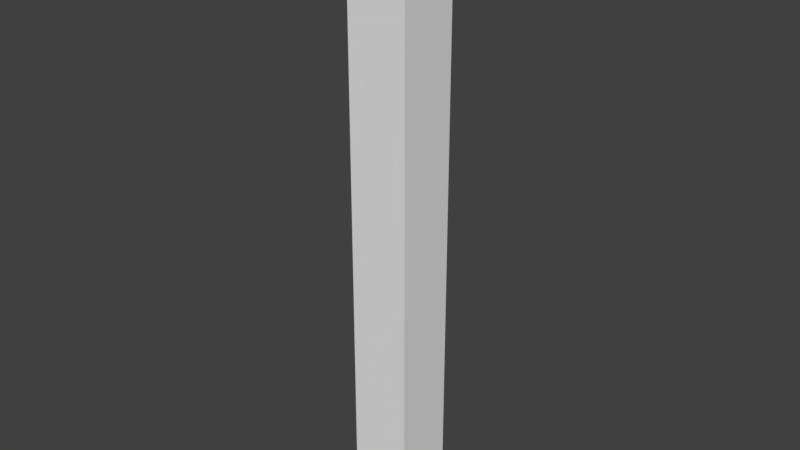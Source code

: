# Source: Obelisc.blend  (saved by Blender 2.79.0; exported with 4.5.12 LTS)
import bpy
from mathutils import Matrix  # noqa: F401  (used for matrix-valued properties, if any)

bpy.ops.wm.read_factory_settings(use_empty=True)
scene = bpy.context.scene
scene.name = 'Scene'

# ---- collections
col_collection_1 = bpy.data.collections.new('Collection 1'); scene.collection.children.link(col_collection_1)

# ---- world
world_world = bpy.data.worlds.new('World'); scene.world = world_world
world_world.color = (0.05088, 0.05088, 0.05088)
world_world.use_sun_shadow = False
world_world.sun_shadow_jitter_overblur = 0.0
world_world.cycles.sampling_method = 'MANUAL'

# ---- meshes
me_cube_001 = bpy.data.meshes.new('Cube.001')
me_cube_001.from_pydata([(-2.5, -2.5, 0.05259), (0.0, 0.0, 50.05), (-2.5, 2.5, 0.05259), (2.5, -2.5, 0.05259), (2.5, 2.5, 0.05259), (-2.5, -2.5, 44.23), (-2.5, 2.5, 44.23), (2.5, 2.5, 44.23), (2.5, -2.5, 44.23)], [], [(5, 1, 6), (6, 1, 7), (7, 1, 8), (8, 1, 5), (2, 4, 3, 0), (3, 8, 5, 0), (4, 7, 8, 3), (2, 6, 7, 4), (0, 5, 6, 2)])
_uv = me_cube_001.uv_layers.new(name='UVMap')
_uv.uv.foreach_set('vector', [0.0, 0.1254, 0.1, 0.0, 0.2, 0.1254, 0.6, 0.8746, 0.5, 1.0, 0.4, 0.8746, 0.8, 0.8746, 0.7, 1.0, 0.6, 0.8746, 0.2, 0.1254, 0.3, 0.0, 0.4, 0.1254, 0.8, 9.637e-09, 1.0, 0.0, 1.0, 0.1011, 0.8, 0.1011, 0.2, 1.0, 0.2, 0.1254, 0.4, 0.1254, 0.4, 1.0, 0.8, 6.023e-09, 0.8, 0.8746, 0.6, 0.8746, 0.6, 0.0, 0.6, 0.0, 0.6, 0.8746, 0.4, 0.8746, 0.4, 9.637e-09, 2.861e-07, 1.0, 0.0, 0.1254, 0.2, 0.1254, 0.2, 1.0])
me_cube_001.use_remesh_preserve_volume = False
me_cube_001.use_remesh_preserve_attributes = False
me_cube_001.use_mirror_vertex_groups = False
me_cube_001.update()

# ---- objects
ob_cube = bpy.data.objects.new('Cube', me_cube_001)

# ---- transforms, parenting, visibility, modifiers, constraints
ob_cube.location = (0.0, 0.0, 0.0)
ob_cube.lineart.crease_threshold = 0.0

# ---- collection membership
col_collection_1.objects.link(ob_cube)

# ---- scene / render settings (as saved in the file)
scene.frame_start = 1; scene.frame_end = 250; scene.frame_set(1)
scene.render.engine = 'BLENDER_EEVEE_NEXT'
scene.render.resolution_percentage = 50
scene.render.dither_intensity = 0.0
scene.cycles.use_denoising = False
scene.cycles.samples = 128
scene.cycles.sampling_pattern = 'TABULATED_SOBOL'
scene.cycles.use_adaptive_sampling = False
scene.cycles.use_light_tree = False
scene.cycles.blur_glossy = 0.0
scene.cycles.sample_clamp_indirect = 0.0
scene.view_settings.view_transform = 'Standard'
bpy.context.view_layer.update()

# ---- added for rendering (the .blend has no active camera and no usable light): camera, sun
cam_auto = bpy.data.cameras.new('AutoCamera')
cam_auto.lens = 50.0
cam_auto.sensor_width = 36.0
cam_auto.clip_end = 1000.0
ob_auto_camera = bpy.data.objects.new('AutoCamera', cam_auto)
scene.collection.objects.link(ob_auto_camera)
ob_auto_camera.location = (46.7216, -56.0659, 62.4298)
ob_auto_camera.rotation_euler = (1.09748, -7.21219e-08, 0.694738)
scene.camera = ob_auto_camera
light_auto_sun = bpy.data.lights.new('AutoSun', 'SUN')
light_auto_sun.energy = 3.0
light_auto_sun.angle = 0.0523599
ob_auto_sun = bpy.data.objects.new('AutoSun', light_auto_sun)
scene.collection.objects.link(ob_auto_sun)
ob_auto_sun.rotation_euler = (0.872665, 0.174533, 0.523599)
bpy.context.view_layer.update()
